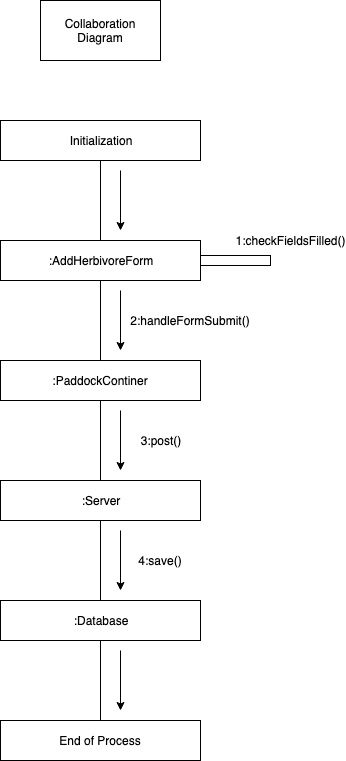

The diagram above was exported from draw.io. Its source (the exported page's mxGraphModel, read from the mxfile embedded in the PNG):
<mxGraphModel dx="786" dy="392" grid="1" gridSize="10" guides="1" tooltips="1" connect="1" arrows="1" fold="1" page="1" pageScale="1" pageWidth="1100" pageHeight="850" math="0" shadow="0">
  <root>
    <mxCell id="0" />
    <mxCell id="1" parent="0" />
    <mxCell id="7t3YRegciLINtthOSRpY-1" value="Collaboration Diagram" style="rounded=0;whiteSpace=wrap;html=1;" parent="1" vertex="1">
      <mxGeometry x="480" y="40" width="120" height="60" as="geometry" />
    </mxCell>
    <mxCell id="7t3YRegciLINtthOSRpY-2" value="Initialization" style="rounded=0;whiteSpace=wrap;html=1;" parent="1" vertex="1">
      <mxGeometry x="440" y="160" width="200" height="40" as="geometry" />
    </mxCell>
    <mxCell id="7t3YRegciLINtthOSRpY-3" value=":AddHerbivoreForm" style="rounded=0;whiteSpace=wrap;html=1;" parent="1" vertex="1">
      <mxGeometry x="440" y="280" width="200" height="40" as="geometry" />
    </mxCell>
    <mxCell id="7t3YRegciLINtthOSRpY-4" value=":PaddockContiner" style="rounded=0;whiteSpace=wrap;html=1;" parent="1" vertex="1">
      <mxGeometry x="440" y="400" width="200" height="40" as="geometry" />
    </mxCell>
    <mxCell id="7t3YRegciLINtthOSRpY-5" value=":Server&lt;span style=&quot;font-family: &amp;#34;helvetica&amp;#34; , &amp;#34;arial&amp;#34; , sans-serif ; font-size: 0px ; white-space: nowrap&quot;&gt;%3CmxGraphModel%3E%3Croot%3E%3CmxCell%20id%3D%220%22%2F%3E%3CmxCell%20id%3D%221%22%20parent%3D%220%22%2F%3E%3CmxCell%20id%3D%222%22%20value%3D%22%3APaddockContiner%22%20style%3D%22rounded%3D0%3BwhiteSpace%3Dwrap%3Bhtml%3D1%3B%22%20vertex%3D%221%22%20parent%3D%221%22%3E%3CmxGeometry%20x%3D%22440%22%20y%3D%22400%22%20width%3D%22200%22%20height%3D%2240%22%20as%3D%22geometry%22%2F%3E%3C%2FmxCell%3E%3C%2Froot%3E%3C%2FmxGraphModel%3E&lt;/span&gt;" style="rounded=0;whiteSpace=wrap;html=1;" parent="1" vertex="1">
      <mxGeometry x="440" y="520" width="200" height="40" as="geometry" />
    </mxCell>
    <mxCell id="7t3YRegciLINtthOSRpY-6" value=":Database" style="rounded=0;whiteSpace=wrap;html=1;" parent="1" vertex="1">
      <mxGeometry x="440" y="640" width="200" height="40" as="geometry" />
    </mxCell>
    <mxCell id="7t3YRegciLINtthOSRpY-7" value="End of Process" style="rounded=0;whiteSpace=wrap;html=1;" parent="1" vertex="1">
      <mxGeometry x="440" y="760" width="200" height="40" as="geometry" />
    </mxCell>
    <mxCell id="7t3YRegciLINtthOSRpY-8" value="" style="endArrow=none;html=1;entryX=0.5;entryY=0;entryDx=0;entryDy=0;exitX=0.5;exitY=1;exitDx=0;exitDy=0;" parent="1" source="7t3YRegciLINtthOSRpY-6" target="7t3YRegciLINtthOSRpY-7" edge="1">
      <mxGeometry width="50" height="50" relative="1" as="geometry">
        <mxPoint x="530" y="690" as="sourcePoint" />
        <mxPoint x="490" y="820" as="targetPoint" />
      </mxGeometry>
    </mxCell>
    <mxCell id="7t3YRegciLINtthOSRpY-9" value="" style="endArrow=none;html=1;entryX=0.5;entryY=0;entryDx=0;entryDy=0;exitX=0.5;exitY=1;exitDx=0;exitDy=0;" parent="1" source="7t3YRegciLINtthOSRpY-5" target="7t3YRegciLINtthOSRpY-6" edge="1">
      <mxGeometry width="50" height="50" relative="1" as="geometry">
        <mxPoint x="570" y="550" as="sourcePoint" />
        <mxPoint x="570" y="630" as="targetPoint" />
      </mxGeometry>
    </mxCell>
    <mxCell id="7t3YRegciLINtthOSRpY-10" value="" style="endArrow=none;html=1;entryX=0.5;entryY=0;entryDx=0;entryDy=0;exitX=0.5;exitY=1;exitDx=0;exitDy=0;" parent="1" source="7t3YRegciLINtthOSRpY-4" target="7t3YRegciLINtthOSRpY-5" edge="1">
      <mxGeometry width="50" height="50" relative="1" as="geometry">
        <mxPoint x="550" y="570" as="sourcePoint" />
        <mxPoint x="550" y="650" as="targetPoint" />
      </mxGeometry>
    </mxCell>
    <mxCell id="7t3YRegciLINtthOSRpY-11" value="" style="endArrow=none;html=1;entryX=0.5;entryY=0;entryDx=0;entryDy=0;exitX=0.5;exitY=1;exitDx=0;exitDy=0;" parent="1" source="7t3YRegciLINtthOSRpY-3" target="7t3YRegciLINtthOSRpY-4" edge="1">
      <mxGeometry width="50" height="50" relative="1" as="geometry">
        <mxPoint x="550" y="450" as="sourcePoint" />
        <mxPoint x="550" y="530" as="targetPoint" />
      </mxGeometry>
    </mxCell>
    <mxCell id="7t3YRegciLINtthOSRpY-12" value="" style="endArrow=none;html=1;exitX=0.5;exitY=1;exitDx=0;exitDy=0;entryX=0.5;entryY=0;entryDx=0;entryDy=0;" parent="1" source="7t3YRegciLINtthOSRpY-2" target="7t3YRegciLINtthOSRpY-3" edge="1">
      <mxGeometry width="50" height="50" relative="1" as="geometry">
        <mxPoint x="550" y="330" as="sourcePoint" />
        <mxPoint x="560" y="240" as="targetPoint" />
      </mxGeometry>
    </mxCell>
    <mxCell id="7t3YRegciLINtthOSRpY-13" value="" style="endArrow=classic;html=1;" parent="1" edge="1">
      <mxGeometry width="50" height="50" relative="1" as="geometry">
        <mxPoint x="560" y="210" as="sourcePoint" />
        <mxPoint x="560" y="270" as="targetPoint" />
      </mxGeometry>
    </mxCell>
    <mxCell id="7t3YRegciLINtthOSRpY-14" value="" style="endArrow=classic;html=1;" parent="1" edge="1">
      <mxGeometry width="50" height="50" relative="1" as="geometry">
        <mxPoint x="560" y="330" as="sourcePoint" />
        <mxPoint x="560" y="390" as="targetPoint" />
      </mxGeometry>
    </mxCell>
    <mxCell id="7t3YRegciLINtthOSRpY-15" value="" style="endArrow=classic;html=1;" parent="1" edge="1">
      <mxGeometry width="50" height="50" relative="1" as="geometry">
        <mxPoint x="560" y="450" as="sourcePoint" />
        <mxPoint x="560" y="510" as="targetPoint" />
      </mxGeometry>
    </mxCell>
    <mxCell id="7t3YRegciLINtthOSRpY-16" value="" style="endArrow=classic;html=1;" parent="1" edge="1">
      <mxGeometry width="50" height="50" relative="1" as="geometry">
        <mxPoint x="560" y="570" as="sourcePoint" />
        <mxPoint x="560" y="630" as="targetPoint" />
      </mxGeometry>
    </mxCell>
    <mxCell id="7t3YRegciLINtthOSRpY-17" value="" style="endArrow=classic;html=1;" parent="1" edge="1">
      <mxGeometry width="50" height="50" relative="1" as="geometry">
        <mxPoint x="560" y="690" as="sourcePoint" />
        <mxPoint x="560" y="750" as="targetPoint" />
      </mxGeometry>
    </mxCell>
    <mxCell id="7t3YRegciLINtthOSRpY-18" value="4:save()" style="text;html=1;strokeColor=none;fillColor=none;align=center;verticalAlign=middle;whiteSpace=wrap;rounded=0;" parent="1" vertex="1">
      <mxGeometry x="580" y="590" width="40" height="20" as="geometry" />
    </mxCell>
    <mxCell id="7t3YRegciLINtthOSRpY-19" value="3:post()" style="text;html=1;strokeColor=none;fillColor=none;align=center;verticalAlign=middle;whiteSpace=wrap;rounded=0;" parent="1" vertex="1">
      <mxGeometry x="580" y="470" width="40" height="20" as="geometry" />
    </mxCell>
    <mxCell id="7t3YRegciLINtthOSRpY-20" value="2:handleFormSubmit()" style="text;html=1;strokeColor=none;fillColor=none;align=center;verticalAlign=middle;whiteSpace=wrap;rounded=0;" parent="1" vertex="1">
      <mxGeometry x="610" y="350" width="40" height="20" as="geometry" />
    </mxCell>
    <mxCell id="Fd2y7YxPVNMkdueT0q7f-3" value="1:checkFieldsFilled()" style="text;html=1;strokeColor=none;fillColor=none;align=center;verticalAlign=middle;whiteSpace=wrap;rounded=0;" vertex="1" parent="1">
      <mxGeometry x="710" y="270" width="40" height="20" as="geometry" />
    </mxCell>
    <mxCell id="Fd2y7YxPVNMkdueT0q7f-8" value="" style="rounded=0;whiteSpace=wrap;html=1;" vertex="1" parent="1">
      <mxGeometry x="640" y="295" width="70" height="10" as="geometry" />
    </mxCell>
  </root>
</mxGraphModel>